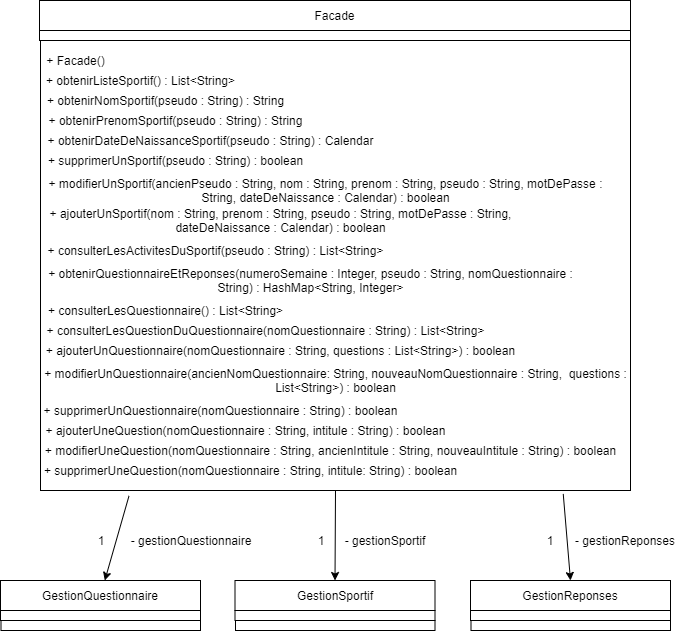

The diagram above was exported from draw.io. Its source (the exported page's mxGraphModel, read from the mxfile embedded in the PNG):
<mxGraphModel dx="782" dy="895" grid="1" gridSize="10" guides="1" tooltips="1" connect="1" arrows="1" fold="1" page="1" pageScale="1" pageWidth="827" pageHeight="1169" math="0" shadow="0">
  <root>
    <mxCell id="WIyWlLk6GJQsqaUBKTNV-0" />
    <mxCell id="WIyWlLk6GJQsqaUBKTNV-1" parent="WIyWlLk6GJQsqaUBKTNV-0" />
    <mxCell id="v3ErLx0XMgevke2trndz-0" value="" style="rounded=0;whiteSpace=wrap;html=1;" vertex="1" parent="WIyWlLk6GJQsqaUBKTNV-1">
      <mxGeometry x="150" y="70" width="590" height="490" as="geometry" />
    </mxCell>
    <mxCell id="v3ErLx0XMgevke2trndz-1" value="Facade" style="rounded=0;whiteSpace=wrap;html=1;" vertex="1" parent="WIyWlLk6GJQsqaUBKTNV-1">
      <mxGeometry x="149" y="70" width="591" height="30" as="geometry" />
    </mxCell>
    <mxCell id="v3ErLx0XMgevke2trndz-2" value="+ Facade()" style="text;html=1;strokeColor=none;fillColor=none;align=center;verticalAlign=middle;whiteSpace=wrap;rounded=0;" vertex="1" parent="WIyWlLk6GJQsqaUBKTNV-1">
      <mxGeometry x="150" y="120" width="71" height="20" as="geometry" />
    </mxCell>
    <mxCell id="v3ErLx0XMgevke2trndz-3" value="+ obtenirListeSportif() : List&amp;lt;String&amp;gt;" style="text;html=1;strokeColor=none;fillColor=none;align=center;verticalAlign=middle;whiteSpace=wrap;rounded=0;" vertex="1" parent="WIyWlLk6GJQsqaUBKTNV-1">
      <mxGeometry x="150" y="140" width="201" height="20" as="geometry" />
    </mxCell>
    <mxCell id="v3ErLx0XMgevke2trndz-5" value="+ obtenirNomSportif(pseudo : String) : String" style="text;html=1;strokeColor=none;fillColor=none;align=center;verticalAlign=middle;whiteSpace=wrap;rounded=0;" vertex="1" parent="WIyWlLk6GJQsqaUBKTNV-1">
      <mxGeometry x="150" y="160" width="251" height="20" as="geometry" />
    </mxCell>
    <mxCell id="v3ErLx0XMgevke2trndz-6" value="+ obtenirPrenomSportif(pseudo : String) : String" style="text;html=1;strokeColor=none;fillColor=none;align=center;verticalAlign=middle;whiteSpace=wrap;rounded=0;" vertex="1" parent="WIyWlLk6GJQsqaUBKTNV-1">
      <mxGeometry x="150" y="180" width="271" height="20" as="geometry" />
    </mxCell>
    <mxCell id="v3ErLx0XMgevke2trndz-7" value="+ obtenirDateDeNaissanceSportif(pseudo : String) : Calendar" style="text;html=1;strokeColor=none;fillColor=none;align=center;verticalAlign=middle;whiteSpace=wrap;rounded=0;" vertex="1" parent="WIyWlLk6GJQsqaUBKTNV-1">
      <mxGeometry x="150" y="200" width="341" height="20" as="geometry" />
    </mxCell>
    <mxCell id="v3ErLx0XMgevke2trndz-8" value="+ supprimerUnSportif(pseudo : String) : boolean" style="text;html=1;strokeColor=none;fillColor=none;align=center;verticalAlign=middle;whiteSpace=wrap;rounded=0;" vertex="1" parent="WIyWlLk6GJQsqaUBKTNV-1">
      <mxGeometry x="150" y="220" width="271" height="20" as="geometry" />
    </mxCell>
    <mxCell id="v3ErLx0XMgevke2trndz-9" value="+ modifierUnSportif(ancienPseudo : String, nom : String, prenom : String, pseudo : String, motDePasse : String, dateDeNaissance : Calendar) : boolean" style="text;html=1;strokeColor=none;fillColor=none;align=center;verticalAlign=middle;whiteSpace=wrap;rounded=0;" vertex="1" parent="WIyWlLk6GJQsqaUBKTNV-1">
      <mxGeometry x="150" y="250" width="571" height="20" as="geometry" />
    </mxCell>
    <mxCell id="v3ErLx0XMgevke2trndz-11" value="+ ajouterUnSportif(nom : String, prenom : String, pseudo : String, motDePasse : String, dateDeNaissance : Calendar) : boolean" style="text;html=1;strokeColor=none;fillColor=none;align=center;verticalAlign=middle;whiteSpace=wrap;rounded=0;" vertex="1" parent="WIyWlLk6GJQsqaUBKTNV-1">
      <mxGeometry x="150" y="280" width="481" height="20" as="geometry" />
    </mxCell>
    <mxCell id="v3ErLx0XMgevke2trndz-13" value="+ consulterLesActivitesDuSportif(pseudo : String) : List&amp;lt;String&amp;gt;" style="text;html=1;strokeColor=none;fillColor=none;align=center;verticalAlign=middle;whiteSpace=wrap;rounded=0;" vertex="1" parent="WIyWlLk6GJQsqaUBKTNV-1">
      <mxGeometry x="150" y="310" width="351" height="20" as="geometry" />
    </mxCell>
    <mxCell id="v3ErLx0XMgevke2trndz-14" value="+ obtenirQuestionnaireEtReponses(numeroSemaine : Integer, pseudo : String, nomQuestionnaire : String) : HashMap&amp;lt;String, Integer&amp;gt;" style="text;html=1;strokeColor=none;fillColor=none;align=center;verticalAlign=middle;whiteSpace=wrap;rounded=0;" vertex="1" parent="WIyWlLk6GJQsqaUBKTNV-1">
      <mxGeometry x="150" y="340" width="541" height="20" as="geometry" />
    </mxCell>
    <mxCell id="v3ErLx0XMgevke2trndz-16" value="+ consulterLesQuestionnaire() : List&amp;lt;String&amp;gt;" style="text;html=1;strokeColor=none;fillColor=none;align=center;verticalAlign=middle;whiteSpace=wrap;rounded=0;" vertex="1" parent="WIyWlLk6GJQsqaUBKTNV-1">
      <mxGeometry x="150" y="370" width="251" height="20" as="geometry" />
    </mxCell>
    <mxCell id="v3ErLx0XMgevke2trndz-17" value="+&amp;nbsp;consulterLesQuestionDuQuestionnaire(nomQuestionnaire : String) : List&amp;lt;String&amp;gt;" style="text;html=1;strokeColor=none;fillColor=none;align=center;verticalAlign=middle;whiteSpace=wrap;rounded=0;" vertex="1" parent="WIyWlLk6GJQsqaUBKTNV-1">
      <mxGeometry x="150" y="390" width="451" height="20" as="geometry" />
    </mxCell>
    <mxCell id="v3ErLx0XMgevke2trndz-18" value="+&amp;nbsp;ajouterUnQuestionnaire(nomQuestionnaire : String, questions : List&amp;lt;String&amp;gt;) : boolean" style="text;html=1;strokeColor=none;fillColor=none;align=center;verticalAlign=middle;whiteSpace=wrap;rounded=0;" vertex="1" parent="WIyWlLk6GJQsqaUBKTNV-1">
      <mxGeometry x="150" y="410" width="481" height="20" as="geometry" />
    </mxCell>
    <mxCell id="v3ErLx0XMgevke2trndz-19" value="+&amp;nbsp;modifierUnQuestionnaire(ancienNomQuestionnaire: String, nouveauNomQuestionnaire : String,&amp;nbsp; questions : List&amp;lt;String&amp;gt;) : boolean" style="text;html=1;strokeColor=none;fillColor=none;align=center;verticalAlign=middle;whiteSpace=wrap;rounded=0;" vertex="1" parent="WIyWlLk6GJQsqaUBKTNV-1">
      <mxGeometry x="150" y="440" width="591" height="20" as="geometry" />
    </mxCell>
    <mxCell id="v3ErLx0XMgevke2trndz-20" value="+&amp;nbsp;supprimerUnQuestionnaire(nomQuestionnaire : String) : boolean" style="text;html=1;strokeColor=none;fillColor=none;align=center;verticalAlign=middle;whiteSpace=wrap;rounded=0;" vertex="1" parent="WIyWlLk6GJQsqaUBKTNV-1">
      <mxGeometry x="150" y="470" width="361" height="20" as="geometry" />
    </mxCell>
    <mxCell id="v3ErLx0XMgevke2trndz-21" value="+&amp;nbsp;ajouterUneQuestion(nomQuestionnaire : String, intitule : String) : boolean" style="text;html=1;strokeColor=none;fillColor=none;align=center;verticalAlign=middle;whiteSpace=wrap;rounded=0;" vertex="1" parent="WIyWlLk6GJQsqaUBKTNV-1">
      <mxGeometry x="150" y="490" width="411" height="20" as="geometry" />
    </mxCell>
    <mxCell id="v3ErLx0XMgevke2trndz-22" value="+&amp;nbsp;modifierUneQuestion(nomQuestionnaire : String, ancienIntitule : String, nouveauIntitule : String) : boolean" style="text;html=1;strokeColor=none;fillColor=none;align=center;verticalAlign=middle;whiteSpace=wrap;rounded=0;" vertex="1" parent="WIyWlLk6GJQsqaUBKTNV-1">
      <mxGeometry x="150" y="510" width="581" height="20" as="geometry" />
    </mxCell>
    <mxCell id="v3ErLx0XMgevke2trndz-23" value="+&amp;nbsp;supprimerUneQuestion(nomQuestionnaire : String, intitule: String) : boolean" style="text;html=1;strokeColor=none;fillColor=none;align=center;verticalAlign=middle;whiteSpace=wrap;rounded=0;" vertex="1" parent="WIyWlLk6GJQsqaUBKTNV-1">
      <mxGeometry x="150" y="530" width="421" height="20" as="geometry" />
    </mxCell>
    <mxCell id="v3ErLx0XMgevke2trndz-27" value="" style="rounded=0;whiteSpace=wrap;html=1;" vertex="1" parent="WIyWlLk6GJQsqaUBKTNV-1">
      <mxGeometry x="149" y="100" width="591" height="10" as="geometry" />
    </mxCell>
    <mxCell id="v3ErLx0XMgevke2trndz-31" value="GestionReponses" style="rounded=0;whiteSpace=wrap;html=1;" vertex="1" parent="WIyWlLk6GJQsqaUBKTNV-1">
      <mxGeometry x="580" y="650" width="200" height="30" as="geometry" />
    </mxCell>
    <mxCell id="v3ErLx0XMgevke2trndz-32" value="" style="rounded=0;whiteSpace=wrap;html=1;" vertex="1" parent="WIyWlLk6GJQsqaUBKTNV-1">
      <mxGeometry x="580" y="680" width="200" height="10" as="geometry" />
    </mxCell>
    <mxCell id="v3ErLx0XMgevke2trndz-33" value="" style="rounded=0;whiteSpace=wrap;html=1;" vertex="1" parent="WIyWlLk6GJQsqaUBKTNV-1">
      <mxGeometry x="580.5" y="690" width="199.5" height="10" as="geometry" />
    </mxCell>
    <mxCell id="v3ErLx0XMgevke2trndz-35" value="" style="endArrow=classic;html=1;exitX=0.886;exitY=1.007;exitDx=0;exitDy=0;exitPerimeter=0;entryX=0.5;entryY=0;entryDx=0;entryDy=0;" edge="1" parent="WIyWlLk6GJQsqaUBKTNV-1" source="v3ErLx0XMgevke2trndz-0" target="v3ErLx0XMgevke2trndz-31">
      <mxGeometry width="50" height="50" relative="1" as="geometry">
        <mxPoint x="390" y="630" as="sourcePoint" />
        <mxPoint x="680" y="660" as="targetPoint" />
      </mxGeometry>
    </mxCell>
    <mxCell id="v3ErLx0XMgevke2trndz-42" value="GestionSportif" style="rounded=0;whiteSpace=wrap;html=1;" vertex="1" parent="WIyWlLk6GJQsqaUBKTNV-1">
      <mxGeometry x="344.5" y="650" width="200" height="30" as="geometry" />
    </mxCell>
    <mxCell id="v3ErLx0XMgevke2trndz-43" value="" style="rounded=0;whiteSpace=wrap;html=1;" vertex="1" parent="WIyWlLk6GJQsqaUBKTNV-1">
      <mxGeometry x="344.5" y="680" width="200" height="10" as="geometry" />
    </mxCell>
    <mxCell id="v3ErLx0XMgevke2trndz-44" value="" style="rounded=0;whiteSpace=wrap;html=1;" vertex="1" parent="WIyWlLk6GJQsqaUBKTNV-1">
      <mxGeometry x="345" y="690" width="199.5" height="10" as="geometry" />
    </mxCell>
    <mxCell id="v3ErLx0XMgevke2trndz-45" value="GestionQuestionnaire" style="rounded=0;whiteSpace=wrap;html=1;" vertex="1" parent="WIyWlLk6GJQsqaUBKTNV-1">
      <mxGeometry x="110" y="650" width="200" height="30" as="geometry" />
    </mxCell>
    <mxCell id="v3ErLx0XMgevke2trndz-46" value="" style="rounded=0;whiteSpace=wrap;html=1;" vertex="1" parent="WIyWlLk6GJQsqaUBKTNV-1">
      <mxGeometry x="110" y="680" width="200" height="10" as="geometry" />
    </mxCell>
    <mxCell id="v3ErLx0XMgevke2trndz-47" value="" style="rounded=0;whiteSpace=wrap;html=1;" vertex="1" parent="WIyWlLk6GJQsqaUBKTNV-1">
      <mxGeometry x="110.5" y="690" width="199.5" height="10" as="geometry" />
    </mxCell>
    <mxCell id="v3ErLx0XMgevke2trndz-48" value="" style="endArrow=classic;html=1;exitX=0.5;exitY=1;exitDx=0;exitDy=0;entryX=0.5;entryY=0;entryDx=0;entryDy=0;" edge="1" parent="WIyWlLk6GJQsqaUBKTNV-1" source="v3ErLx0XMgevke2trndz-0" target="v3ErLx0XMgevke2trndz-42">
      <mxGeometry width="50" height="50" relative="1" as="geometry">
        <mxPoint x="370" y="780" as="sourcePoint" />
        <mxPoint x="420" y="730" as="targetPoint" />
      </mxGeometry>
    </mxCell>
    <mxCell id="v3ErLx0XMgevke2trndz-49" value="" style="endArrow=classic;html=1;exitX=0.15;exitY=1.011;exitDx=0;exitDy=0;exitPerimeter=0;" edge="1" parent="WIyWlLk6GJQsqaUBKTNV-1" source="v3ErLx0XMgevke2trndz-0" target="v3ErLx0XMgevke2trndz-45">
      <mxGeometry width="50" height="50" relative="1" as="geometry">
        <mxPoint x="370" y="780" as="sourcePoint" />
        <mxPoint x="420" y="730" as="targetPoint" />
      </mxGeometry>
    </mxCell>
    <mxCell id="v3ErLx0XMgevke2trndz-50" value="- gestionQuestionnaire" style="text;html=1;strokeColor=none;fillColor=none;align=center;verticalAlign=middle;whiteSpace=wrap;rounded=0;" vertex="1" parent="WIyWlLk6GJQsqaUBKTNV-1">
      <mxGeometry x="230.5" y="600" width="139.5" height="20" as="geometry" />
    </mxCell>
    <mxCell id="v3ErLx0XMgevke2trndz-51" value="- gestionSportif" style="text;html=1;strokeColor=none;fillColor=none;align=center;verticalAlign=middle;whiteSpace=wrap;rounded=0;" vertex="1" parent="WIyWlLk6GJQsqaUBKTNV-1">
      <mxGeometry x="450" y="600" width="90" height="20" as="geometry" />
    </mxCell>
    <mxCell id="v3ErLx0XMgevke2trndz-52" value="- gestionReponses" style="text;html=1;strokeColor=none;fillColor=none;align=center;verticalAlign=middle;whiteSpace=wrap;rounded=0;" vertex="1" parent="WIyWlLk6GJQsqaUBKTNV-1">
      <mxGeometry x="680" y="600" width="110" height="20" as="geometry" />
    </mxCell>
    <mxCell id="v3ErLx0XMgevke2trndz-53" value="1" style="text;html=1;strokeColor=none;fillColor=none;align=center;verticalAlign=middle;whiteSpace=wrap;rounded=0;" vertex="1" parent="WIyWlLk6GJQsqaUBKTNV-1">
      <mxGeometry x="201" y="600" width="20" height="20" as="geometry" />
    </mxCell>
    <mxCell id="v3ErLx0XMgevke2trndz-54" value="1" style="text;html=1;strokeColor=none;fillColor=none;align=center;verticalAlign=middle;whiteSpace=wrap;rounded=0;" vertex="1" parent="WIyWlLk6GJQsqaUBKTNV-1">
      <mxGeometry x="421" y="600" width="20" height="20" as="geometry" />
    </mxCell>
    <mxCell id="v3ErLx0XMgevke2trndz-55" value="1" style="text;html=1;strokeColor=none;fillColor=none;align=center;verticalAlign=middle;whiteSpace=wrap;rounded=0;" vertex="1" parent="WIyWlLk6GJQsqaUBKTNV-1">
      <mxGeometry x="650" y="600" width="20" height="20" as="geometry" />
    </mxCell>
  </root>
</mxGraphModel>